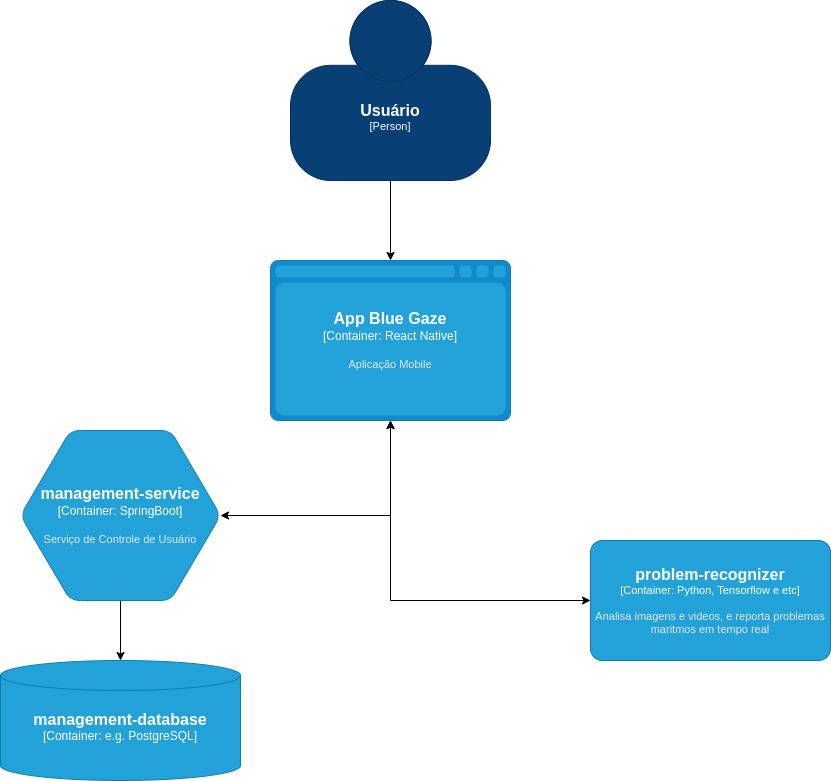

The diagram above was exported from draw.io. Its source (the exported page's mxGraphModel, read from the mxfile embedded in the PNG):
<mxGraphModel dx="880" dy="481" grid="1" gridSize="10" guides="1" tooltips="1" connect="1" arrows="1" fold="1" page="1" pageScale="1" pageWidth="827" pageHeight="1169" math="0" shadow="0">
  <root>
    <mxCell id="0" />
    <mxCell id="1" parent="0" />
    <object placeholders="1" c4Name="problem-recognizer" c4Type="Container" c4Technology="Python, Tensorflow e etc" c4Description="Analisa imagens e videos, e reporta problemas maritmos em tempo real" label="&lt;font style=&quot;font-size: 16px&quot;&gt;&lt;b&gt;%c4Name%&lt;/b&gt;&lt;/font&gt;&lt;div&gt;[%c4Type%: %c4Technology%]&lt;/div&gt;&lt;br&gt;&lt;div&gt;&lt;font style=&quot;font-size: 11px&quot;&gt;&lt;font color=&quot;#E6E6E6&quot;&gt;%c4Description%&lt;/font&gt;&lt;/div&gt;" id="zgriqcp4-W2TT9_TwMo7-2">
      <mxCell style="rounded=1;whiteSpace=wrap;html=1;fontSize=11;labelBackgroundColor=none;fillColor=#23A2D9;fontColor=#ffffff;align=center;arcSize=10;strokeColor=#0E7DAD;metaEdit=1;resizable=0;points=[[0.25,0,0],[0.5,0,0],[0.75,0,0],[1,0.25,0],[1,0.5,0],[1,0.75,0],[0.75,1,0],[0.5,1,0],[0.25,1,0],[0,0.75,0],[0,0.5,0],[0,0.25,0]];" vertex="1" parent="1">
        <mxGeometry x="720" y="560" width="240" height="120" as="geometry" />
      </mxCell>
    </object>
    <object placeholders="1" c4Name="management-database" c4Type="Container" c4Technology="e.g. PostgreSQL" c4Description="" label="&lt;font style=&quot;font-size: 16px&quot;&gt;&lt;b&gt;%c4Name%&lt;/b&gt;&lt;/font&gt;&lt;div&gt;[%c4Type%:&amp;nbsp;%c4Technology%]&lt;/div&gt;&lt;br&gt;&lt;div&gt;&lt;font style=&quot;font-size: 11px&quot;&gt;&lt;font color=&quot;#E6E6E6&quot;&gt;%c4Description%&lt;/font&gt;&lt;/div&gt;" id="zgriqcp4-W2TT9_TwMo7-4">
      <mxCell style="shape=cylinder3;size=15;whiteSpace=wrap;html=1;boundedLbl=1;rounded=0;labelBackgroundColor=none;fillColor=#23A2D9;fontSize=12;fontColor=#ffffff;align=center;strokeColor=#0E7DAD;metaEdit=1;points=[[0.5,0,0],[1,0.25,0],[1,0.5,0],[1,0.75,0],[0.5,1,0],[0,0.75,0],[0,0.5,0],[0,0.25,0]];resizable=0;" vertex="1" parent="1">
        <mxGeometry x="130" y="680" width="240" height="120" as="geometry" />
      </mxCell>
    </object>
    <mxCell id="zgriqcp4-W2TT9_TwMo7-6" style="edgeStyle=orthogonalEdgeStyle;rounded=0;orthogonalLoop=1;jettySize=auto;html=1;" edge="1" parent="1" source="zgriqcp4-W2TT9_TwMo7-5" target="zgriqcp4-W2TT9_TwMo7-4">
      <mxGeometry relative="1" as="geometry" />
    </mxCell>
    <mxCell id="zgriqcp4-W2TT9_TwMo7-10" style="edgeStyle=orthogonalEdgeStyle;rounded=0;orthogonalLoop=1;jettySize=auto;html=1;startArrow=classic;startFill=1;" edge="1" parent="1" source="zgriqcp4-W2TT9_TwMo7-5" target="zgriqcp4-W2TT9_TwMo7-7">
      <mxGeometry relative="1" as="geometry" />
    </mxCell>
    <object placeholders="1" c4Name="management-service" c4Type="Container" c4Technology="SpringBoot" c4Description="Serviço de Controle de Usuário" label="&lt;font style=&quot;font-size: 16px&quot;&gt;&lt;b&gt;%c4Name%&lt;/b&gt;&lt;/font&gt;&lt;div&gt;[%c4Type%:&amp;nbsp;%c4Technology%]&lt;/div&gt;&lt;br&gt;&lt;div&gt;&lt;font style=&quot;font-size: 11px&quot;&gt;&lt;font color=&quot;#E6E6E6&quot;&gt;%c4Description%&lt;/font&gt;&lt;/div&gt;" id="zgriqcp4-W2TT9_TwMo7-5">
      <mxCell style="shape=hexagon;size=50;perimeter=hexagonPerimeter2;whiteSpace=wrap;html=1;fixedSize=1;rounded=1;labelBackgroundColor=none;fillColor=#23A2D9;fontSize=12;fontColor=#ffffff;align=center;strokeColor=#0E7DAD;metaEdit=1;points=[[0.5,0,0],[1,0.25,0],[1,0.5,0],[1,0.75,0],[0.5,1,0],[0,0.75,0],[0,0.5,0],[0,0.25,0]];resizable=0;" vertex="1" parent="1">
        <mxGeometry x="150" y="450" width="200" height="170" as="geometry" />
      </mxCell>
    </object>
    <object placeholders="1" c4Name="App Blue Gaze" c4Type="Container" c4Technology="React Native" c4Description="Aplicação Mobile" label="&lt;font style=&quot;font-size: 16px&quot;&gt;&lt;b&gt;%c4Name%&lt;/b&gt;&lt;/font&gt;&lt;div&gt;[%c4Type%:&amp;nbsp;%c4Technology%]&lt;/div&gt;&lt;br&gt;&lt;div&gt;&lt;font style=&quot;font-size: 11px&quot;&gt;&lt;font color=&quot;#E6E6E6&quot;&gt;%c4Description%&lt;/font&gt;&lt;/div&gt;" id="zgriqcp4-W2TT9_TwMo7-7">
      <mxCell style="shape=mxgraph.c4.webBrowserContainer2;whiteSpace=wrap;html=1;boundedLbl=1;rounded=0;labelBackgroundColor=none;strokeColor=#118ACD;fillColor=#23A2D9;strokeColor=#118ACD;strokeColor2=#0E7DAD;fontSize=12;fontColor=#ffffff;align=center;metaEdit=1;points=[[0.5,0,0],[1,0.25,0],[1,0.5,0],[1,0.75,0],[0.5,1,0],[0,0.75,0],[0,0.5,0],[0,0.25,0]];resizable=0;" vertex="1" parent="1">
        <mxGeometry x="400" y="280" width="240" height="160" as="geometry" />
      </mxCell>
    </object>
    <mxCell id="zgriqcp4-W2TT9_TwMo7-9" style="edgeStyle=orthogonalEdgeStyle;rounded=0;orthogonalLoop=1;jettySize=auto;html=1;" edge="1" parent="1" source="zgriqcp4-W2TT9_TwMo7-8" target="zgriqcp4-W2TT9_TwMo7-7">
      <mxGeometry relative="1" as="geometry" />
    </mxCell>
    <object placeholders="1" c4Name="Usuário" c4Type="Person" c4Description="" label="&lt;font style=&quot;font-size: 16px&quot;&gt;&lt;b&gt;%c4Name%&lt;/b&gt;&lt;/font&gt;&lt;div&gt;[%c4Type%]&lt;/div&gt;&lt;br&gt;&lt;div&gt;&lt;font style=&quot;font-size: 11px&quot;&gt;&lt;font color=&quot;#cccccc&quot;&gt;%c4Description%&lt;/font&gt;&lt;/div&gt;" id="zgriqcp4-W2TT9_TwMo7-8">
      <mxCell style="html=1;fontSize=11;dashed=0;whiteSpace=wrap;fillColor=#083F75;strokeColor=#06315C;fontColor=#ffffff;shape=mxgraph.c4.person2;align=center;metaEdit=1;points=[[0.5,0,0],[1,0.5,0],[1,0.75,0],[0.75,1,0],[0.5,1,0],[0.25,1,0],[0,0.75,0],[0,0.5,0]];resizable=0;" vertex="1" parent="1">
        <mxGeometry x="420" y="20" width="200" height="180" as="geometry" />
      </mxCell>
    </object>
    <mxCell id="zgriqcp4-W2TT9_TwMo7-11" style="edgeStyle=orthogonalEdgeStyle;rounded=0;orthogonalLoop=1;jettySize=auto;html=1;entryX=0.5;entryY=1;entryDx=0;entryDy=0;entryPerimeter=0;startArrow=classic;startFill=1;" edge="1" parent="1" source="zgriqcp4-W2TT9_TwMo7-2" target="zgriqcp4-W2TT9_TwMo7-7">
      <mxGeometry relative="1" as="geometry" />
    </mxCell>
  </root>
</mxGraphModel>